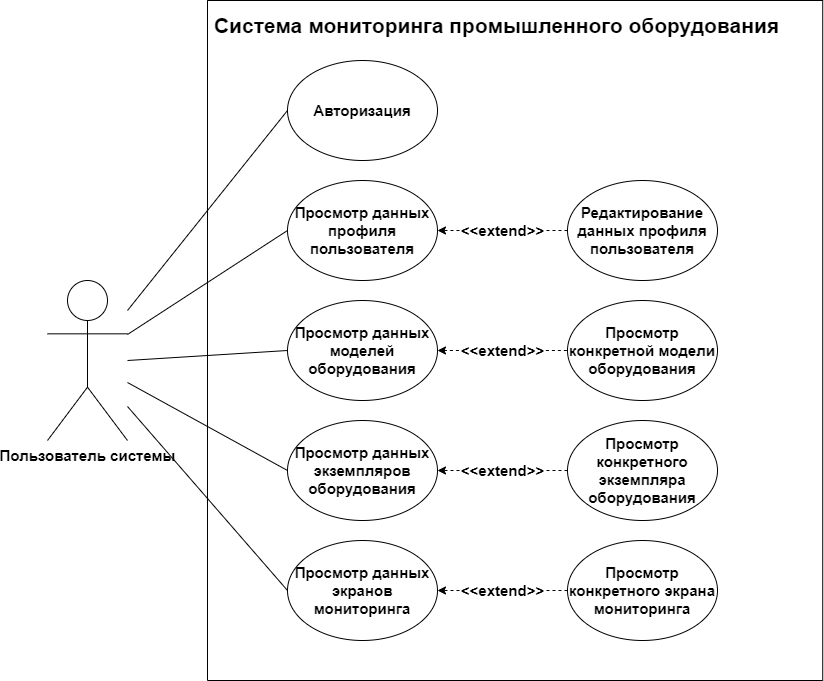

The diagram above was exported from draw.io. Its source (the exported page's mxGraphModel, read from the mxfile embedded in the PNG):
<mxGraphModel dx="2073" dy="1449" grid="1" gridSize="10" guides="1" tooltips="1" connect="1" arrows="1" fold="1" page="0" pageScale="1" pageWidth="827" pageHeight="1169" math="0" shadow="0">
  <root>
    <mxCell id="0" />
    <mxCell id="1" parent="0" />
    <mxCell id="nC8xY-jUYGHmh64Gt1b1-9" style="rounded=0;orthogonalLoop=1;jettySize=auto;html=1;entryX=0;entryY=0.5;entryDx=0;entryDy=0;endArrow=none;endFill=0;fontSize=15;fontStyle=1" parent="1" target="nC8xY-jUYGHmh64Gt1b1-4" edge="1">
      <mxGeometry relative="1" as="geometry">
        <mxPoint x="-40" y="240" as="sourcePoint" />
      </mxGeometry>
    </mxCell>
    <mxCell id="nC8xY-jUYGHmh64Gt1b1-1" value="Пользователь системы" style="shape=umlActor;verticalLabelPosition=bottom;verticalAlign=top;html=1;outlineConnect=0;fontSize=15;fontStyle=1" parent="1" vertex="1">
      <mxGeometry x="-120" y="160" width="80" height="160" as="geometry" />
    </mxCell>
    <mxCell id="nC8xY-jUYGHmh64Gt1b1-2" value="" style="swimlane;startSize=0;fontSize=15;fontStyle=1" parent="1" vertex="1">
      <mxGeometry x="40" y="-120" width="615.24" height="680" as="geometry" />
    </mxCell>
    <mxCell id="nC8xY-jUYGHmh64Gt1b1-3" value="&lt;font style=&quot;font-size: 21px&quot;&gt;Система мониторинга промышленного оборудования&lt;/font&gt;" style="text;html=1;align=center;verticalAlign=middle;resizable=0;points=[];autosize=1;strokeColor=none;fontSize=15;fontStyle=1" parent="nC8xY-jUYGHmh64Gt1b1-2" vertex="1">
      <mxGeometry x="-0.9499999999999886" y="10" width="580" height="30" as="geometry" />
    </mxCell>
    <mxCell id="nC8xY-jUYGHmh64Gt1b1-27" value="&amp;lt;&amp;lt;extend&amp;gt;&amp;gt;" style="edgeStyle=none;rounded=0;orthogonalLoop=1;jettySize=auto;html=1;exitX=1;exitY=0.5;exitDx=0;exitDy=0;dashed=1;endArrow=none;endFill=0;startArrow=classic;startFill=1;fontSize=15;fontStyle=1" parent="nC8xY-jUYGHmh64Gt1b1-2" source="nC8xY-jUYGHmh64Gt1b1-4" target="nC8xY-jUYGHmh64Gt1b1-26" edge="1">
      <mxGeometry relative="1" as="geometry" />
    </mxCell>
    <mxCell id="nC8xY-jUYGHmh64Gt1b1-4" value="Просмотр данных моделей оборудования" style="ellipse;whiteSpace=wrap;html=1;fontSize=15;fontStyle=1" parent="nC8xY-jUYGHmh64Gt1b1-2" vertex="1">
      <mxGeometry x="80" y="300" width="150" height="100" as="geometry" />
    </mxCell>
    <mxCell id="nC8xY-jUYGHmh64Gt1b1-26" value="Просмотр конкретной модели оборудования" style="ellipse;whiteSpace=wrap;html=1;fontSize=15;fontStyle=1" parent="nC8xY-jUYGHmh64Gt1b1-2" vertex="1">
      <mxGeometry x="360" y="300" width="150" height="100" as="geometry" />
    </mxCell>
    <mxCell id="nC8xY-jUYGHmh64Gt1b1-36" value="Просмотр данных экземпляров оборудования" style="ellipse;whiteSpace=wrap;html=1;fontSize=15;fontStyle=1" parent="nC8xY-jUYGHmh64Gt1b1-2" vertex="1">
      <mxGeometry x="80" y="420" width="150" height="100" as="geometry" />
    </mxCell>
    <mxCell id="nC8xY-jUYGHmh64Gt1b1-51" value="&lt;span style=&quot;font-weight: 700&quot;&gt;&amp;lt;&amp;lt;extend&amp;gt;&amp;gt;&lt;/span&gt;" style="edgeStyle=none;rounded=0;orthogonalLoop=1;jettySize=auto;html=1;exitX=0;exitY=0.5;exitDx=0;exitDy=0;fontSize=15;startArrow=none;startFill=0;endArrow=classic;endFill=1;dashed=1;" parent="nC8xY-jUYGHmh64Gt1b1-2" source="nC8xY-jUYGHmh64Gt1b1-50" target="nC8xY-jUYGHmh64Gt1b1-36" edge="1">
      <mxGeometry relative="1" as="geometry" />
    </mxCell>
    <mxCell id="nC8xY-jUYGHmh64Gt1b1-50" value="Просмотр конкретного экземпляра оборудования" style="ellipse;whiteSpace=wrap;html=1;fontSize=15;fontStyle=1" parent="nC8xY-jUYGHmh64Gt1b1-2" vertex="1">
      <mxGeometry x="360" y="420" width="150" height="100" as="geometry" />
    </mxCell>
    <mxCell id="Qexk5dYkPzKITRIpPgn_-1" value="Просмотр данных экранов мониторинга" style="ellipse;whiteSpace=wrap;html=1;fontSize=15;fontStyle=1" parent="nC8xY-jUYGHmh64Gt1b1-2" vertex="1">
      <mxGeometry x="80" y="540" width="150" height="100" as="geometry" />
    </mxCell>
    <mxCell id="Qexk5dYkPzKITRIpPgn_-2" value="&lt;span style=&quot;font-weight: 700&quot;&gt;&amp;lt;&amp;lt;extend&amp;gt;&amp;gt;&lt;/span&gt;" style="edgeStyle=none;rounded=0;orthogonalLoop=1;jettySize=auto;html=1;exitX=0;exitY=0.5;exitDx=0;exitDy=0;fontSize=15;startArrow=none;startFill=0;endArrow=classic;endFill=1;dashed=1;" parent="nC8xY-jUYGHmh64Gt1b1-2" source="Qexk5dYkPzKITRIpPgn_-5" target="Qexk5dYkPzKITRIpPgn_-1" edge="1">
      <mxGeometry relative="1" as="geometry" />
    </mxCell>
    <mxCell id="Qexk5dYkPzKITRIpPgn_-5" value="Просмотр конкретного экрана мониторинга" style="ellipse;whiteSpace=wrap;html=1;fontSize=15;fontStyle=1" parent="nC8xY-jUYGHmh64Gt1b1-2" vertex="1">
      <mxGeometry x="360" y="540" width="150" height="100" as="geometry" />
    </mxCell>
    <mxCell id="1M8yFbwtzmgNJp_ngrml-1" value="Просмотр данных профиля пользователя" style="ellipse;whiteSpace=wrap;html=1;fontSize=15;fontStyle=1" vertex="1" parent="nC8xY-jUYGHmh64Gt1b1-2">
      <mxGeometry x="80" y="180" width="150" height="100" as="geometry" />
    </mxCell>
    <mxCell id="1M8yFbwtzmgNJp_ngrml-5" value="&lt;span style=&quot;font-size: 15px ; font-weight: 700&quot;&gt;&amp;lt;&amp;lt;extend&amp;gt;&amp;gt;&lt;/span&gt;" style="edgeStyle=orthogonalEdgeStyle;rounded=0;orthogonalLoop=1;jettySize=auto;html=1;exitX=0;exitY=0.5;exitDx=0;exitDy=0;dashed=1;" edge="1" parent="nC8xY-jUYGHmh64Gt1b1-2" source="1M8yFbwtzmgNJp_ngrml-4" target="1M8yFbwtzmgNJp_ngrml-1">
      <mxGeometry relative="1" as="geometry" />
    </mxCell>
    <mxCell id="1M8yFbwtzmgNJp_ngrml-4" value="Редактирование данных профиля пользователя" style="ellipse;whiteSpace=wrap;html=1;fontSize=15;fontStyle=1" vertex="1" parent="nC8xY-jUYGHmh64Gt1b1-2">
      <mxGeometry x="360" y="180" width="150" height="100" as="geometry" />
    </mxCell>
    <mxCell id="1M8yFbwtzmgNJp_ngrml-8" value="Авторизация" style="ellipse;whiteSpace=wrap;html=1;fontSize=15;fontStyle=1" vertex="1" parent="nC8xY-jUYGHmh64Gt1b1-2">
      <mxGeometry x="80" y="60" width="150" height="100" as="geometry" />
    </mxCell>
    <mxCell id="nC8xY-jUYGHmh64Gt1b1-49" style="edgeStyle=none;rounded=0;orthogonalLoop=1;jettySize=auto;html=1;exitX=0;exitY=0.5;exitDx=0;exitDy=0;fontSize=15;startArrow=none;startFill=0;endArrow=none;endFill=0;" parent="1" source="nC8xY-jUYGHmh64Gt1b1-36" target="nC8xY-jUYGHmh64Gt1b1-1" edge="1">
      <mxGeometry relative="1" as="geometry" />
    </mxCell>
    <mxCell id="Qexk5dYkPzKITRIpPgn_-8" style="edgeStyle=none;rounded=0;orthogonalLoop=1;jettySize=auto;html=1;exitX=0;exitY=0.5;exitDx=0;exitDy=0;fontSize=15;startArrow=none;startFill=0;endArrow=none;endFill=0;" parent="1" source="Qexk5dYkPzKITRIpPgn_-1" target="nC8xY-jUYGHmh64Gt1b1-1" edge="1">
      <mxGeometry relative="1" as="geometry" />
    </mxCell>
    <mxCell id="1M8yFbwtzmgNJp_ngrml-6" style="rounded=0;orthogonalLoop=1;jettySize=auto;html=1;exitX=0;exitY=0.5;exitDx=0;exitDy=0;endArrow=none;endFill=0;" edge="1" parent="1" source="1M8yFbwtzmgNJp_ngrml-1" target="nC8xY-jUYGHmh64Gt1b1-1">
      <mxGeometry relative="1" as="geometry" />
    </mxCell>
    <mxCell id="1M8yFbwtzmgNJp_ngrml-9" style="edgeStyle=none;rounded=0;orthogonalLoop=1;jettySize=auto;html=1;exitX=0;exitY=0.5;exitDx=0;exitDy=0;endArrow=none;endFill=0;" edge="1" parent="1" source="1M8yFbwtzmgNJp_ngrml-8" target="nC8xY-jUYGHmh64Gt1b1-1">
      <mxGeometry relative="1" as="geometry" />
    </mxCell>
  </root>
</mxGraphModel>